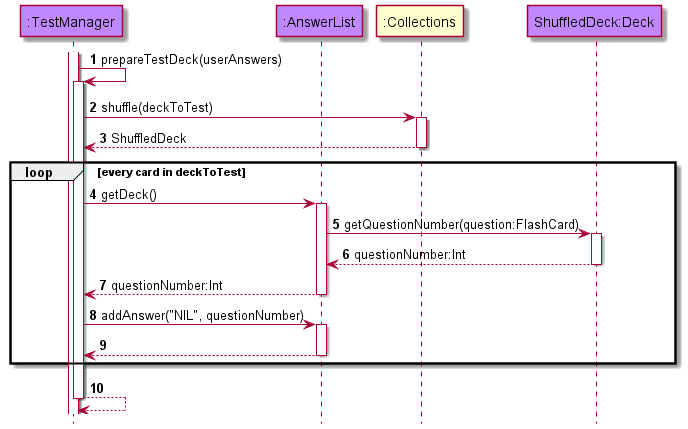

The diagram above was rendered by PlantUML. Its source (embedded in the PNG):
@startuml
!include style.puml
autonumber
hide footbox

participant ":TestManager" as TestManager modelCOLOUR
participant ":AnswerList" as AnswerList modelCOLOUR
participant ":Collections" as Collections
participant "ShuffledDeck:Deck" as Deck modelCOLOUR

activate TestManager

TestManager -> TestManager : prepareTestDeck(userAnswers)
activate TestManager

TestManager -> Collections : shuffle(deckToTest)
activate Collections

Collections --> TestManager : ShuffledDeck
deactivate Collections

loop every card in deckToTest
TestManager -> AnswerList : getDeck()
activate AnswerList
AnswerList -> Deck : getQuestionNumber(question:FlashCard)
activate Deck
Deck --> AnswerList : questionNumber:Int
deactivate Deck
AnswerList --> TestManager : questionNumber:Int
deactivate AnswerList

TestManager -> AnswerList : addAnswer("NIL", questionNumber)
activate AnswerList
AnswerList --> TestManager
deactivate AnswerList
end

TestManager --> TestManager
deactivate TestManager
@enduml